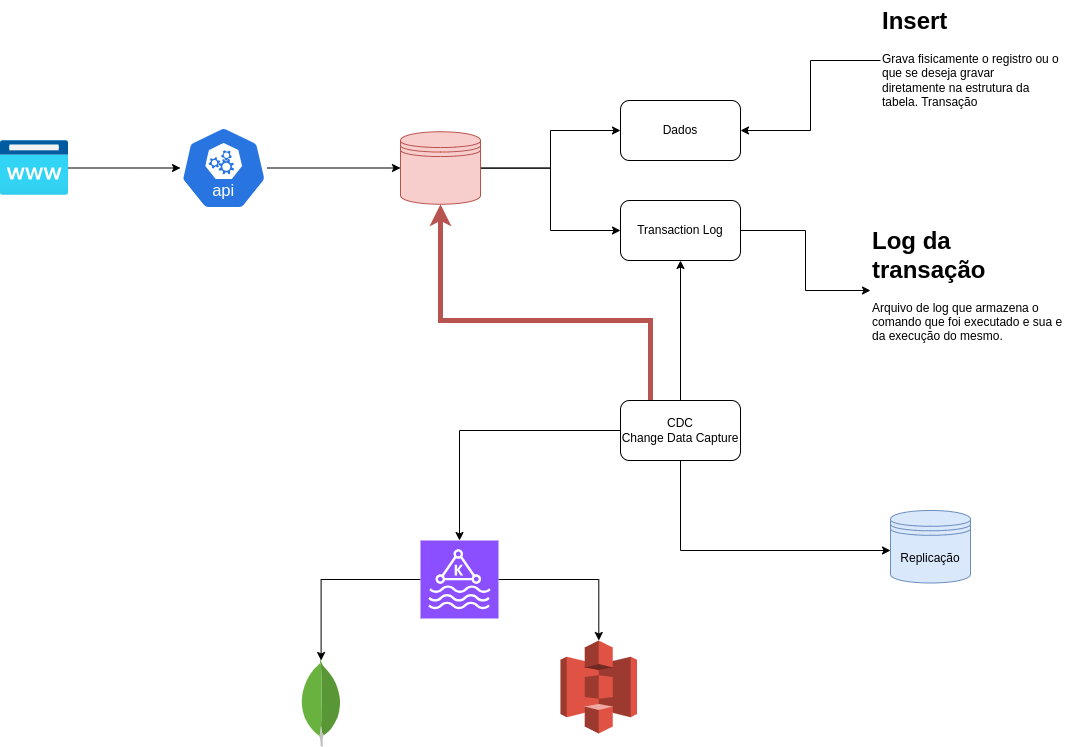

The diagram above was exported from draw.io. Its source (the exported page's mxGraphModel, read from the mxfile embedded in the PNG):
<mxGraphModel dx="1434" dy="820" grid="1" gridSize="10" guides="1" tooltips="1" connect="1" arrows="1" fold="1" page="1" pageScale="1" pageWidth="1169" pageHeight="827" math="0" shadow="0">
  <root>
    <mxCell id="0" />
    <mxCell id="1" parent="0" />
    <mxCell id="ahmexls8dDU6dyj0v0x2-1" value="Dados" style="rounded=1;whiteSpace=wrap;html=1;" parent="1" vertex="1">
      <mxGeometry x="690" y="140" width="120" height="60" as="geometry" />
    </mxCell>
    <mxCell id="ahmexls8dDU6dyj0v0x2-13" style="edgeStyle=orthogonalEdgeStyle;rounded=0;orthogonalLoop=1;jettySize=auto;html=1;" parent="1" source="ahmexls8dDU6dyj0v0x2-2" target="ahmexls8dDU6dyj0v0x2-12" edge="1">
      <mxGeometry relative="1" as="geometry" />
    </mxCell>
    <mxCell id="ahmexls8dDU6dyj0v0x2-2" value="Transaction Log" style="rounded=1;whiteSpace=wrap;html=1;" parent="1" vertex="1">
      <mxGeometry x="690" y="240" width="120" height="60" as="geometry" />
    </mxCell>
    <mxCell id="ahmexls8dDU6dyj0v0x2-5" style="edgeStyle=orthogonalEdgeStyle;rounded=0;orthogonalLoop=1;jettySize=auto;html=1;" parent="1" source="ahmexls8dDU6dyj0v0x2-3" target="ahmexls8dDU6dyj0v0x2-4" edge="1">
      <mxGeometry relative="1" as="geometry" />
    </mxCell>
    <mxCell id="ahmexls8dDU6dyj0v0x2-3" value="" style="image;aspect=fixed;html=1;points=[];align=center;fontSize=12;image=img/lib/azure2/app_services/App_Service_Domains.svg;" parent="1" vertex="1">
      <mxGeometry x="70" y="180" width="68" height="55.00000000000001" as="geometry" />
    </mxCell>
    <mxCell id="ahmexls8dDU6dyj0v0x2-7" style="edgeStyle=orthogonalEdgeStyle;rounded=0;orthogonalLoop=1;jettySize=auto;html=1;entryX=0;entryY=0.5;entryDx=0;entryDy=0;" parent="1" source="ahmexls8dDU6dyj0v0x2-4" target="ahmexls8dDU6dyj0v0x2-6" edge="1">
      <mxGeometry relative="1" as="geometry" />
    </mxCell>
    <mxCell id="ahmexls8dDU6dyj0v0x2-4" value="" style="aspect=fixed;sketch=0;html=1;dashed=0;whitespace=wrap;verticalLabelPosition=bottom;verticalAlign=top;fillColor=#2875E2;strokeColor=#ffffff;points=[[0.005,0.63,0],[0.1,0.2,0],[0.9,0.2,0],[0.5,0,0],[0.995,0.63,0],[0.72,0.99,0],[0.5,1,0],[0.28,0.99,0]];shape=mxgraph.kubernetes.icon2;kubernetesLabel=1;prIcon=api" parent="1" vertex="1">
      <mxGeometry x="250" y="166" width="86.46" height="83" as="geometry" />
    </mxCell>
    <mxCell id="ahmexls8dDU6dyj0v0x2-8" style="edgeStyle=orthogonalEdgeStyle;rounded=0;orthogonalLoop=1;jettySize=auto;html=1;" parent="1" source="ahmexls8dDU6dyj0v0x2-6" target="ahmexls8dDU6dyj0v0x2-1" edge="1">
      <mxGeometry relative="1" as="geometry" />
    </mxCell>
    <mxCell id="ahmexls8dDU6dyj0v0x2-9" style="edgeStyle=orthogonalEdgeStyle;rounded=0;orthogonalLoop=1;jettySize=auto;html=1;" parent="1" source="ahmexls8dDU6dyj0v0x2-6" target="ahmexls8dDU6dyj0v0x2-2" edge="1">
      <mxGeometry relative="1" as="geometry" />
    </mxCell>
    <mxCell id="ahmexls8dDU6dyj0v0x2-6" value="" style="shape=datastore;whiteSpace=wrap;html=1;fillColor=#f8cecc;strokeColor=#b85450;" parent="1" vertex="1">
      <mxGeometry x="470" y="171.25" width="80" height="72.5" as="geometry" />
    </mxCell>
    <mxCell id="ahmexls8dDU6dyj0v0x2-11" style="edgeStyle=orthogonalEdgeStyle;rounded=0;orthogonalLoop=1;jettySize=auto;html=1;" parent="1" source="ahmexls8dDU6dyj0v0x2-10" target="ahmexls8dDU6dyj0v0x2-1" edge="1">
      <mxGeometry relative="1" as="geometry" />
    </mxCell>
    <mxCell id="ahmexls8dDU6dyj0v0x2-10" value="&lt;h1 style=&quot;margin-top: 0px;&quot;&gt;Insert&lt;/h1&gt;&lt;p&gt;Grava fisicamente o registro ou o que se deseja gravar diretamente na estrutura da tabela. Transação&lt;/p&gt;" style="text;html=1;whiteSpace=wrap;overflow=hidden;rounded=0;" parent="1" vertex="1">
      <mxGeometry x="950" y="40" width="180" height="120" as="geometry" />
    </mxCell>
    <mxCell id="ahmexls8dDU6dyj0v0x2-12" value="&lt;h1 style=&quot;margin-top: 0px;&quot;&gt;Log da transação&lt;/h1&gt;&lt;p&gt;Arquivo de log que armazena o comando que foi executado e sua e da execução do mesmo.&lt;/p&gt;" style="text;html=1;whiteSpace=wrap;overflow=hidden;rounded=0;" parent="1" vertex="1">
      <mxGeometry x="940" y="260" width="200" height="140" as="geometry" />
    </mxCell>
    <mxCell id="ahmexls8dDU6dyj0v0x2-15" style="edgeStyle=orthogonalEdgeStyle;rounded=0;orthogonalLoop=1;jettySize=auto;html=1;" parent="1" source="ahmexls8dDU6dyj0v0x2-14" target="ahmexls8dDU6dyj0v0x2-2" edge="1">
      <mxGeometry relative="1" as="geometry">
        <mxPoint x="740" y="320" as="targetPoint" />
      </mxGeometry>
    </mxCell>
    <mxCell id="ahmexls8dDU6dyj0v0x2-18" style="edgeStyle=orthogonalEdgeStyle;rounded=0;orthogonalLoop=1;jettySize=auto;html=1;" parent="1" source="ahmexls8dDU6dyj0v0x2-14" target="ahmexls8dDU6dyj0v0x2-17" edge="1">
      <mxGeometry relative="1" as="geometry">
        <Array as="points">
          <mxPoint x="750" y="590" />
        </Array>
      </mxGeometry>
    </mxCell>
    <mxCell id="ahmexls8dDU6dyj0v0x2-20" style="edgeStyle=orthogonalEdgeStyle;rounded=0;orthogonalLoop=1;jettySize=auto;html=1;" parent="1" source="ahmexls8dDU6dyj0v0x2-14" target="ahmexls8dDU6dyj0v0x2-19" edge="1">
      <mxGeometry relative="1" as="geometry" />
    </mxCell>
    <mxCell id="ahmexls8dDU6dyj0v0x2-26" style="edgeStyle=orthogonalEdgeStyle;rounded=0;orthogonalLoop=1;jettySize=auto;html=1;entryX=0.5;entryY=1;entryDx=0;entryDy=0;strokeWidth=5;fillColor=#f8cecc;strokeColor=#b85450;" parent="1" source="ahmexls8dDU6dyj0v0x2-14" target="ahmexls8dDU6dyj0v0x2-6" edge="1">
      <mxGeometry relative="1" as="geometry">
        <Array as="points">
          <mxPoint x="720" y="360" />
          <mxPoint x="510" y="360" />
        </Array>
      </mxGeometry>
    </mxCell>
    <mxCell id="ahmexls8dDU6dyj0v0x2-14" value="CDC&lt;div&gt;Change Data Capture&lt;/div&gt;" style="rounded=1;whiteSpace=wrap;html=1;" parent="1" vertex="1">
      <mxGeometry x="690" y="440" width="120" height="60" as="geometry" />
    </mxCell>
    <mxCell id="ahmexls8dDU6dyj0v0x2-17" value="Replicação" style="shape=datastore;whiteSpace=wrap;html=1;fillColor=#dae8fc;strokeColor=#6c8ebf;" parent="1" vertex="1">
      <mxGeometry x="960" y="550" width="80" height="72.5" as="geometry" />
    </mxCell>
    <mxCell id="ahmexls8dDU6dyj0v0x2-22" style="edgeStyle=orthogonalEdgeStyle;rounded=0;orthogonalLoop=1;jettySize=auto;html=1;" parent="1" source="ahmexls8dDU6dyj0v0x2-19" target="ahmexls8dDU6dyj0v0x2-21" edge="1">
      <mxGeometry relative="1" as="geometry" />
    </mxCell>
    <mxCell id="ahmexls8dDU6dyj0v0x2-25" style="edgeStyle=orthogonalEdgeStyle;rounded=0;orthogonalLoop=1;jettySize=auto;html=1;" parent="1" source="ahmexls8dDU6dyj0v0x2-19" target="ahmexls8dDU6dyj0v0x2-24" edge="1">
      <mxGeometry relative="1" as="geometry" />
    </mxCell>
    <mxCell id="ahmexls8dDU6dyj0v0x2-19" value="" style="sketch=0;points=[[0,0,0],[0.25,0,0],[0.5,0,0],[0.75,0,0],[1,0,0],[0,1,0],[0.25,1,0],[0.5,1,0],[0.75,1,0],[1,1,0],[0,0.25,0],[0,0.5,0],[0,0.75,0],[1,0.25,0],[1,0.5,0],[1,0.75,0]];outlineConnect=0;fontColor=#232F3E;fillColor=#8C4FFF;strokeColor=#ffffff;dashed=0;verticalLabelPosition=bottom;verticalAlign=top;align=center;html=1;fontSize=12;fontStyle=0;aspect=fixed;shape=mxgraph.aws4.resourceIcon;resIcon=mxgraph.aws4.managed_streaming_for_kafka;" parent="1" vertex="1">
      <mxGeometry x="490" y="580" width="78" height="78" as="geometry" />
    </mxCell>
    <mxCell id="ahmexls8dDU6dyj0v0x2-21" value="" style="dashed=0;outlineConnect=0;html=1;align=center;labelPosition=center;verticalLabelPosition=bottom;verticalAlign=top;shape=mxgraph.weblogos.mongodb" parent="1" vertex="1">
      <mxGeometry x="370" y="700" width="41.2" height="86.2" as="geometry" />
    </mxCell>
    <mxCell id="ahmexls8dDU6dyj0v0x2-24" value="" style="outlineConnect=0;dashed=0;verticalLabelPosition=bottom;verticalAlign=top;align=center;html=1;shape=mxgraph.aws3.s3;fillColor=#E05243;gradientColor=none;" parent="1" vertex="1">
      <mxGeometry x="630" y="680" width="76.5" height="93" as="geometry" />
    </mxCell>
  </root>
</mxGraphModel>